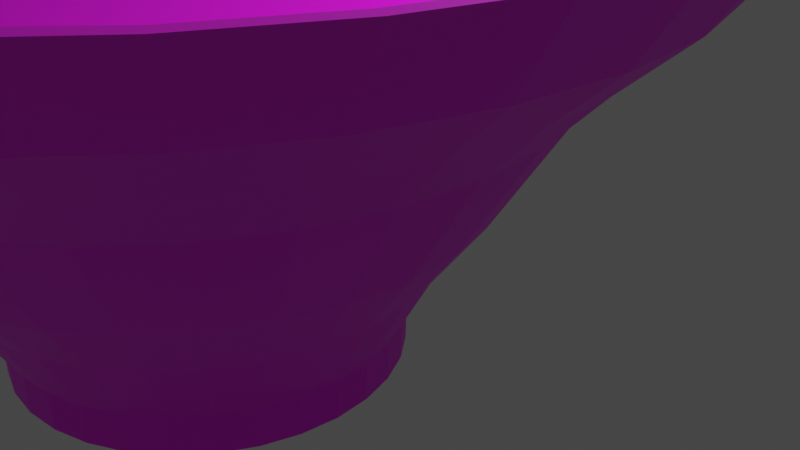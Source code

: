 # Source: ippudo_aka.blend  (saved by Blender 2.80.75; exported with 4.5.12 LTS)
import bpy
from mathutils import Matrix  # noqa: F401  (used for matrix-valued properties, if any)

bpy.ops.wm.read_factory_settings(use_empty=True)
scene = bpy.context.scene
scene.name = 'Scene'

# ---- collections
col_collection = bpy.data.collections.new('Collection'); scene.collection.children.link(col_collection)

# ---- images (referenced by path relative to the original .blend; pixels are not part of the script)
import os
ASSET_DIR = os.environ.get("B2B_ASSET_DIR", "")  # directory of the original .blend (textures are referenced by path, not embedded)
HERE = os.path.dirname(os.path.abspath(__file__))  # packed textures are extracted next to this script under _unpacked/

def load_image(name, relpath, width, height, colorspace="sRGB"):
    """Load a texture the original file referenced (path relative to the .blend, or extracted next to this script)."""
    p = next((c for c in (os.path.join(HERE, relpath), os.path.join(ASSET_DIR, relpath)) if relpath and os.path.exists(c)), "")
    if p:
        img = bpy.data.images.load(p, check_existing=True)
        img.name = name
    else:  # same state as the original file: an image datablock whose file is absent (Cycles renders it pink)
        img = bpy.data.images.new(name, width, height)
        img.source = "FILE"
        img.filepath = "//" + (relpath or name)
    img.colorspace_settings.name = colorspace
    return img
img_ippudo_aka_ue_png = load_image('ippudo_aka_ue.png', 'ippudo_aka_ue.png', 1024, 1024, 'sRGB')

# ---- materials (node trees are filled in below, after node groups)
mat_material = bpy.data.materials.new('Material')
mat_material.use_transparent_shadow = False

# ---- material node trees
mat_material.use_nodes = True; mat_material.node_tree.nodes.clear()
_N = mat_material.node_tree.nodes; _L = mat_material.node_tree.links
n0 = _N.new('ShaderNodeOutputMaterial'); n0.name = 'Material Output'; n0.location = (300, 300)
n1 = _N.new('ShaderNodeBsdfPrincipled'); n1.name = 'Principled BSDF'; n1.location = (10, 300)
n1.distribution = 'GGX'
n1.subsurface_method = 'BURLEY'
n1.inputs[3].default_value = 1.45
n1.inputs[27].default_value = (0.0, 0.0, 0.0, 1.0)
n1.inputs[28].default_value = 1.0
n2 = _N.new('ShaderNodeTexImage'); n2.name = 'Image Texture'; n2.location = (-280, 280)
n2.image = img_ippudo_aka_ue_png
_L.new(n1.outputs[0], n0.inputs[0])
_L.new(n2.outputs[0], n1.inputs[0])
n0.is_active_output = True

# ---- world
world_world = bpy.data.worlds.new('World'); scene.world = world_world
world_world.use_nodes = True; world_world.node_tree.nodes.clear()
_N = world_world.node_tree.nodes; _L = world_world.node_tree.links
n0 = _N.new('ShaderNodeOutputWorld'); n0.name = 'World Output'; n0.location = (300, 300)
n1 = _N.new('ShaderNodeBackground'); n1.name = 'Background'; n1.location = (10, 300)
n1.inputs[0].default_value = (0.05088, 0.05088, 0.05088, 1.0)
_L.new(n1.outputs[0], n0.inputs[0])
n0.is_active_output = True
world_world.color = (0.05088, 0.05088, 0.05088)
world_world.use_sun_shadow = False
world_world.sun_shadow_jitter_overblur = 0.0

# ---- cameras
cam_camera = bpy.data.cameras.new('Camera')
cam_camera.clip_end = 100.0
cam_camera.ortho_scale = 7.314

# ---- lights
light_light = bpy.data.lights.new('Light', 'POINT')
light_light.transmission_factor = 0.0
light_light.energy = 1000.0
light_light.shadow_soft_size = 0.1
light_light.shadow_maximum_resolution = 0.006
light_light.use_absolute_resolution = True

# ---- meshes
me_cylinder = bpy.data.meshes.new('Cylinder')
me_cylinder.from_pydata([(0.1304, -0.7462, -0.3658), (0.1304, 0.05505, 0.3298), (0.1304, -0.802, -0.1921), (0.2344, 0.04481, 0.3298), (0.1827, -0.741, -0.3658), (0.3343, 0.01449, 0.3298), (0.1936, -0.7958, -0.1921), (0.4265, -0.03476, 0.3298), (0.2331, -0.7257, -0.3658), (0.5072, -0.101, 0.3298), (0.2545, -0.7773, -0.1921), (0.5735, -0.1818, 0.3298), (0.2795, -0.7009, -0.3658), (0.6228, -0.2739, 0.3298), (0.3105, -0.7474, -0.1921), (0.6531, -0.3739, 0.3298), (0.3202, -0.6676, -0.3658), (0.6633, -0.4779, 0.3298), (0.3597, -0.707, -0.1921), (0.6531, -0.5818, 0.3298), (0.3536, -0.6269, -0.3658), (0.6228, -0.6818, 0.3298), (0.4, -0.6579, -0.1921), (0.5736, -0.7738, 0.3298), (0.3784, -0.5805, -0.3658), (0.5053, -0.8524, 0.3298), (0.43, -0.6018, -0.1921), (0.4248, -0.9184, 0.3298), (0.3936, -0.5301, -0.3658), (0.333, -0.9675, 0.3298), (0.4484, -0.541, -0.1921), (0.2342, -1.001, 0.3298), (0.3988, -0.4777, -0.3658), (0.1304, -1.011, 0.3298), (0.4546, -0.4777, -0.1921), (0.02644, -1.001, 0.3298), (0.3936, -0.4254, -0.3658), (-0.07353, -0.9702, 0.3298), (0.4484, -0.4145, -0.1921), (-0.1657, -0.921, 0.3298), (0.3784, -0.375, -0.3658), (-0.2464, -0.8547, 0.3298), (0.43, -0.3536, -0.1921), (-0.3127, -0.7739, 0.3298), (0.3536, -0.3286, -0.3658), (-0.3619, -0.6818, 0.3298), (0.4, -0.2976, -0.1921), (-0.3923, -0.5818, 0.3298), (0.3202, -0.2879, -0.3658), (-0.4025, -0.4779, 0.3298), (0.3597, -0.2484, -0.1921), (-0.3923, -0.3739, 0.3298), (0.2795, -0.2545, -0.3658), (-0.3619, -0.2739, 0.3298), (0.3105, -0.2081, -0.1921), (-0.3127, -0.1818, 0.3298), (0.2331, -0.2297, -0.3658), (-0.2464, -0.101, 0.3298), (0.2545, -0.1781, -0.1921), (-0.1657, -0.03476, 0.3298), (0.1827, -0.2144, -0.3658), (-0.07353, 0.01449, 0.3298), (0.1936, -0.1597, -0.1921), (0.02644, 0.04481, 0.3298), (0.1304, -0.2093, -0.3658), (0.1827, -0.2144, -0.3658), (0.2331, -0.2297, -0.3658), (0.2795, -0.2545, -0.3658), (0.3202, -0.2879, -0.3658), (0.3536, -0.3286, -0.3658), (0.3784, -0.375, -0.3658), (0.3936, -0.4254, -0.3658), (0.3988, -0.4777, -0.3658), (0.3936, -0.5301, -0.3658), (0.3784, -0.5805, -0.3658), (0.3536, -0.6269, -0.3658), (0.3202, -0.6676, -0.3658), (0.2795, -0.7009, -0.3658), (0.2331, -0.7257, -0.3658), (0.1827, -0.741, -0.3658), (0.1304, -0.7462, -0.3658), (0.07798, -0.741, -0.3658), (0.02762, -0.7257, -0.3658), (-0.01879, -0.7009, -0.3658), (-0.05946, -0.6676, -0.3658), (-0.09285, -0.6269, -0.3658), (-0.1177, -0.5805, -0.3658), (-0.1329, -0.5301, -0.3658), (-0.1381, -0.4777, -0.3658), (-0.1329, -0.4254, -0.3658), (-0.1177, -0.375, -0.3658), (-0.09285, -0.3286, -0.3658), (-0.05946, -0.2879, -0.3658), (-0.01879, -0.2545, -0.3658), (0.02762, -0.2297, -0.3658), (0.07798, -0.2144, -0.3658), (0.1304, -0.08367, -0.03674), (0.2072, -0.09124, -0.03674), (0.2812, -0.1137, -0.03674), (0.3493, -0.1501, -0.03674), (0.409, -0.1991, -0.03674), (0.458, -0.2588, -0.03674), (0.4944, -0.3269, -0.03674), (0.5168, -0.4009, -0.03674), (0.5244, -0.4777, -0.03674), (0.5168, -0.5546, -0.03674), (0.4944, -0.6285, -0.03674), (0.458, -0.6967, -0.03674), (0.409, -0.7564, -0.03674), (0.3493, -0.8054, -0.03674), (0.2812, -0.8418, -0.03674), (0.2072, -0.8642, -0.03674), (0.1304, -0.8718, -0.03674), (0.05347, -0.8642, -0.03674), (-0.02045, -0.8418, -0.03674), (-0.08858, -0.8054, -0.03674), (-0.1483, -0.7564, -0.03674), (-0.1973, -0.6967, -0.03674), (-0.2337, -0.6285, -0.03674), (-0.2561, -0.5546, -0.03674), (-0.2637, -0.4777, -0.03674), (-0.2561, -0.4009, -0.03674), (-0.2337, -0.3269, -0.03674), (-0.1973, -0.2588, -0.03674), (-0.1483, -0.1991, -0.03674), (-0.08858, -0.1501, -0.03674), (-0.02045, -0.1137, -0.03674), (0.05348, -0.09124, -0.03674), (0.1936, -0.1597, -0.1921), (0.2545, -0.1781, -0.1921), (0.3105, -0.2081, -0.1921), (0.3597, -0.2484, -0.1921), (0.4, -0.2976, -0.1921), (0.43, -0.3536, -0.1921), (0.4484, -0.4145, -0.1921), (0.4546, -0.4777, -0.1921), (0.4484, -0.541, -0.1921), (0.43, -0.6018, -0.1921), (0.4, -0.6579, -0.1921), (0.3597, -0.707, -0.1921), (0.3105, -0.7474, -0.1921), (0.2545, -0.7773, -0.1921), (0.1936, -0.7958, -0.1921), (0.1304, -0.802, -0.1921), (0.06709, -0.7958, -0.1921), (0.00625, -0.7773, -0.1921), (-0.04982, -0.7474, -0.1921), (-0.09896, -0.707, -0.1921), (-0.1393, -0.6579, -0.1921), (-0.1693, -0.6018, -0.1921), (-0.1877, -0.541, -0.1921), (-0.1939, -0.4777, -0.1921), (-0.1877, -0.4145, -0.1921), (-0.1693, -0.3536, -0.1921), (-0.1393, -0.2976, -0.1921), (-0.09896, -0.2484, -0.1921), (-0.04982, -0.2081, -0.1921), (0.006251, -0.1781, -0.1921), (0.06709, -0.1597, -0.1921), (0.1304, -0.1534, -0.1921), (0.1304, 0.1673, 0.4651), (0.2556, 0.1518, 0.4651), (0.376, 0.1153, 0.4651), (0.4869, 0.05594, 0.4651), (0.5842, -0.02388, 0.4651), (0.664, -0.1211, 0.4651), (0.7233, -0.2321, 0.4651), (0.7599, -0.3525, 0.4651), (0.7722, -0.4777, 0.4651), (0.7599, -0.603, 0.4651), (0.7233, -0.7234, 0.4651), (0.664, -0.8343, 0.4651), (0.5842, -0.9316, 0.4651), (0.4869, -1.011, 0.4651), (0.376, -1.071, 0.4651), (0.2556, -1.107, 0.4651), (0.1304, -1.12, 0.4651), (0.005134, -1.107, 0.4651), (-0.1153, -1.071, 0.4651), (-0.2262, -1.011, 0.4651), (-0.3235, -0.9316, 0.4651), (-0.4033, -0.8343, 0.4651), (-0.4626, -0.7234, 0.4651), (-0.4992, -0.603, 0.4651), (-0.5115, -0.4777, 0.4651), (-0.4992, -0.3525, 0.4651), (-0.4626, -0.2321, 0.4651), (-0.4033, -0.1211, 0.4651), (-0.3235, -0.02388, 0.4651), (-0.2262, 0.05594, 0.4651), (-0.1153, 0.1153, 0.4651), (0.005136, 0.1518, 0.4651), (0.2256, 0.001165, 0.215), (0.3172, -0.02662, 0.215), (0.4016, -0.07174, 0.215), (0.4756, -0.1325, 0.215), (0.5363, -0.2065, 0.215), (0.5815, -0.2909, 0.215), (0.6093, -0.3825, 0.215), (0.6186, -0.4777, 0.215), (0.6093, -0.573, 0.215), (0.5815, -0.6646, 0.215), (0.5363, -0.749, 0.215), (0.4756, -0.823, 0.215), (0.4016, -0.8837, 0.215), (0.3172, -0.9288, 0.215), (0.2256, -0.9566, 0.215), (0.1304, -0.966, 0.215), (0.03509, -0.9566, 0.215), (-0.0565, -0.9288, 0.215), (-0.1409, -0.8837, 0.215), (-0.2149, -0.823, 0.215), (-0.2756, -0.749, 0.215), (-0.3208, -0.6646, 0.215), (-0.3485, -0.573, 0.215), (-0.3579, -0.4777, 0.215), (-0.3485, -0.3825, 0.215), (-0.3208, -0.2909, 0.215), (-0.2756, -0.2065, 0.215), (-0.2149, -0.1325, 0.215), (-0.1409, -0.07174, 0.215), (-0.0565, -0.02662, 0.215), (0.03509, 0.001165, 0.215), (0.1304, 0.01055, 0.215), (0.06709, -0.7958, -0.1921), (0.07798, -0.741, -0.3658), (0.00625, -0.7773, -0.1921), (0.02762, -0.7257, -0.3658), (-0.04982, -0.7474, -0.1921), (-0.01879, -0.7009, -0.3658), (-0.09896, -0.707, -0.1921), (-0.05946, -0.6676, -0.3658), (-0.1393, -0.6579, -0.1921), (-0.09285, -0.6269, -0.3658), (-0.1693, -0.6018, -0.1921), (-0.1177, -0.5805, -0.3658), (-0.1877, -0.541, -0.1921), (-0.1329, -0.5301, -0.3658), (-0.1939, -0.4777, -0.1921), (-0.1381, -0.4777, -0.3658), (-0.1877, -0.4145, -0.1921), (-0.1329, -0.4254, -0.3658), (-0.1693, -0.3536, -0.1921), (-0.1177, -0.375, -0.3658), (-0.1393, -0.2976, -0.1921), (-0.09285, -0.3286, -0.3658), (-0.09896, -0.2484, -0.1921), (-0.05946, -0.2879, -0.3658), (-0.04982, -0.2081, -0.1921), (-0.01879, -0.2545, -0.3658), (0.006251, -0.1781, -0.1921), (0.02762, -0.2297, -0.3658), (0.06709, -0.1597, -0.1921), (0.07798, -0.2144, -0.3658), (0.1304, -0.2093, -0.3658), (0.1304, -0.1534, -0.1921), (0.1304, -0.2102, -0.4559), (0.1825, -0.2154, -0.4559), (0.2327, -0.2306, -0.4559), (0.279, -0.2553, -0.4559), (0.3195, -0.2886, -0.4559), (0.3528, -0.3291, -0.4559), (0.3775, -0.3754, -0.4559), (0.3927, -0.4255, -0.4559), (0.3979, -0.4777, -0.4559), (0.3927, -0.5299, -0.4559), (0.3775, -0.5801, -0.4559), (0.3528, -0.6263, -0.4559), (0.3195, -0.6669, -0.4559), (0.279, -0.7002, -0.4559), (0.2327, -0.7249, -0.4559), (0.1825, -0.7401, -0.4559), (0.1304, -0.7452, -0.4559), (0.07817, -0.7401, -0.4559), (0.02798, -0.7249, -0.4559), (-0.01826, -0.7002, -0.4559), (-0.0588, -0.6669, -0.4559), (-0.09207, -0.6263, -0.4559), (-0.1168, -0.5801, -0.4559), (-0.132, -0.5299, -0.4559), (-0.1371, -0.4777, -0.4559), (-0.132, -0.4255, -0.4559), (-0.1168, -0.3754, -0.4559), (-0.09207, -0.3291, -0.4559), (-0.0588, -0.2886, -0.4559), (-0.01826, -0.2553, -0.4559), (0.02798, -0.2306, -0.4559), (0.07817, -0.2154, -0.4559), (0.3195, -0.2886, -0.4559), (0.1304, -0.2102, -0.4559), (0.07817, -0.2154, -0.4559), (0.3528, -0.3291, -0.4559), (0.3775, -0.3754, -0.4559), (0.3927, -0.4255, -0.4559), (0.3979, -0.4777, -0.4559), (0.3927, -0.5299, -0.4559), (0.3775, -0.5801, -0.4559), (0.3528, -0.6263, -0.4559), (0.3195, -0.6669, -0.4559), (0.279, -0.7002, -0.4559), (0.1825, -0.7401, -0.4559), (0.2327, -0.7249, -0.4559), (0.02798, -0.2306, -0.4559), (-0.01826, -0.2553, -0.4559), (-0.0588, -0.2886, -0.4559), (-0.09207, -0.3291, -0.4559), (-0.1168, -0.3754, -0.4559), (-0.132, -0.4255, -0.4559), (-0.1371, -0.4777, -0.4559), (-0.132, -0.5299, -0.4559), (-0.1168, -0.5801, -0.4559), (-0.09207, -0.6263, -0.4559), (-0.0588, -0.6669, -0.4559), (-0.01826, -0.7002, -0.4559), (0.02798, -0.7249, -0.4559), (0.07817, -0.7401, -0.4559), (0.1304, -0.7452, -0.4559), (0.279, -0.2553, -0.4559), (0.2327, -0.2306, -0.4559), (0.1825, -0.2154, -0.4559), (0.1304, -0.7462, -0.3748), (0.1827, -0.741, -0.3748), (0.1304, -0.2093, -0.3748), (0.2331, -0.7257, -0.3748), (0.07798, -0.2144, -0.3748), (0.2795, -0.7009, -0.3748), (0.02762, -0.2297, -0.3748), (0.3202, -0.6676, -0.3748), (-0.01879, -0.2545, -0.3748), (0.3536, -0.6269, -0.3748), (-0.05946, -0.2879, -0.3748), (0.3784, -0.5805, -0.3748), (-0.1177, -0.375, -0.3748), (-0.09285, -0.3286, -0.3748), (0.3988, -0.4777, -0.3748), (0.3936, -0.5301, -0.3748), (0.07798, -0.741, -0.3748), (0.02762, -0.7257, -0.3748), (0.1827, -0.2144, -0.3748), (-0.01879, -0.7009, -0.3748), (0.2331, -0.2297, -0.3748), (-0.05946, -0.6676, -0.3748), (0.2795, -0.2545, -0.3748), (-0.09285, -0.6269, -0.3748), (0.3202, -0.2879, -0.3748), (-0.1177, -0.5805, -0.3748), (0.3536, -0.3286, -0.3748), (-0.1329, -0.5301, -0.3748), (0.3784, -0.375, -0.3748), (-0.1381, -0.4777, -0.3748), (0.3936, -0.4254, -0.3748), (-0.1329, -0.4254, -0.3748), (0.1288, -0.2106, -0.368), (0.1808, -0.2157, -0.368), (0.2308, -0.2309, -0.368), (0.2769, -0.2555, -0.368), (0.3173, -0.2887, -0.368), (0.3505, -0.3291, -0.368), (0.3751, -0.3751, -0.368), (0.3903, -0.4251, -0.368), (0.3954, -0.4772, -0.368), (0.3903, -0.5292, -0.368), (0.3751, -0.5792, -0.368), (0.3505, -0.6253, -0.368), (0.3173, -0.6656, -0.368), (0.2769, -0.6988, -0.368), (0.2308, -0.7234, -0.368), (0.1808, -0.7386, -0.368), (0.1288, -0.7437, -0.368), (0.07683, -0.7386, -0.368), (0.02682, -0.7234, -0.368), (-0.01927, -0.6988, -0.368), (-0.05966, -0.6656, -0.368), (-0.09281, -0.6253, -0.368), (-0.1174, -0.5792, -0.368), (-0.1326, -0.5292, -0.368), (-0.1377, -0.4772, -0.368), (-0.1326, -0.4251, -0.368), (-0.1174, -0.3751, -0.368), (-0.09281, -0.3291, -0.368), (-0.05966, -0.2887, -0.368), (-0.01927, -0.2555, -0.368), (0.02682, -0.2309, -0.368), (0.07683, -0.2157, -0.368), (0.1304, 0.0811, 0.3387), (0.2394, 0.07036, 0.3387), (0.3442, 0.03856, 0.3387), (0.4408, -0.01308, 0.3387), (0.5255, -0.08258, 0.3387), (0.595, -0.1673, 0.3387), (0.6466, -0.2639, 0.3387), (0.6784, -0.3687, 0.3387), (0.6892, -0.4777, 0.3387), (0.6784, -0.5868, 0.3387), (0.6466, -0.6916, 0.3387), (0.595, -0.7882, 0.3387), (0.5255, -0.8729, 0.3387), (0.4408, -0.9424, 0.3387), (0.3442, -0.994, 0.3387), (0.2394, -1.026, 0.3387), (0.1304, -1.037, 0.3387), (0.02133, -1.026, 0.3387), (-0.0835, -0.994, 0.3387), (-0.1801, -0.9424, 0.3387), (-0.2648, -0.8729, 0.3387), (-0.3343, -0.7882, 0.3387), (-0.3859, -0.6916, 0.3387), (-0.4177, -0.5868, 0.3387), (-0.4285, -0.4777, 0.3387), (-0.4177, -0.3687, 0.3387), (-0.3859, -0.2639, 0.3387), (-0.3343, -0.1673, 0.3387), (-0.2648, -0.08258, 0.3387), (-0.1801, -0.01308, 0.3387), (-0.0835, 0.03856, 0.3387), (0.02133, 0.07036, 0.3387), (0.2691, 0.2189, 0.6393), (0.1304, 0.2325, 0.6393), (0.4023, 0.1784, 0.6393), (0.5252, 0.1128, 0.6393), (0.6328, 0.02443, 0.6393), (0.7212, -0.08323, 0.6393), (0.7868, -0.2061, 0.6393), (0.8272, -0.3393, 0.6393), (0.8409, -0.4779, 0.6393), (0.8272, -0.6165, 0.6393), (0.7868, -0.7498, 0.6393), (0.7212, -0.8726, 0.6393), (0.6328, -0.9803, 0.6393), (0.5252, -1.069, 0.6393), (0.4023, -1.134, 0.6393), (0.2691, -1.175, 0.6393), (0.1304, -1.188, 0.6393), (-0.008153, -1.175, 0.6393), (-0.1414, -1.134, 0.6393), (-0.2643, -1.069, 0.6393), (-0.3719, -0.9803, 0.6393), (-0.4603, -0.8726, 0.6393), (-0.5259, -0.7498, 0.6393), (-0.5663, -0.6165, 0.6393), (-0.58, -0.4779, 0.6393), (-0.5663, -0.3393, 0.6393), (-0.5259, -0.2061, 0.6393), (-0.4603, -0.08323, 0.6393), (-0.3719, 0.02443, 0.6393), (-0.2643, 0.1128, 0.6393), (-0.1414, 0.1784, 0.6393), (-0.008152, 0.2189, 0.6393), (0.2653, 0.2002, 0.639), (0.1304, 0.2135, 0.639), (0.3951, 0.1609, 0.639), (0.5146, 0.09699, 0.639), (0.6194, 0.011, 0.639), (0.7054, -0.09378, 0.639), (0.7693, -0.2133, 0.639), (0.8086, -0.343, 0.639), (0.8219, -0.4779, 0.639), (0.8086, -0.6128, 0.639), (0.7693, -0.7425, 0.639), (0.7054, -0.8621, 0.639), (0.6167, -0.9641, 0.639), (0.5125, -1.05, 0.639), (0.3936, -1.113, 0.639), (0.2653, -1.156, 0.639), (0.1304, -1.169, 0.639), (-0.004447, -1.156, 0.639), (-0.1342, -1.117, 0.639), (-0.2537, -1.053, 0.639), (-0.3585, -0.9669, 0.639), (-0.4445, -0.8621, 0.639), (-0.5084, -0.7425, 0.639), (-0.5477, -0.6128, 0.639), (-0.561, -0.4779, 0.639), (-0.5477, -0.343, 0.639), (-0.5084, -0.2133, 0.639), (-0.4445, -0.09378, 0.639), (-0.3585, 0.011, 0.639), (-0.2537, 0.09699, 0.639), (-0.1342, 0.1609, 0.639), (-0.004445, 0.2002, 0.639)], [], [(160, 417, 416, 161), (161, 416, 418, 162), (162, 418, 419, 163), (163, 419, 420, 164), (164, 420, 421, 165), (165, 421, 422, 166), (166, 422, 423, 167), (167, 423, 424, 168), (168, 424, 425, 169), (169, 425, 426, 170), (170, 426, 427, 171), (171, 427, 428, 172), (172, 428, 429, 173), (173, 429, 430, 174), (174, 430, 431, 175), (175, 431, 432, 176), (176, 432, 433, 177), (177, 433, 434, 178), (178, 434, 435, 179), (179, 435, 436, 180), (180, 436, 437, 181), (181, 437, 438, 182), (182, 438, 439, 183), (183, 439, 440, 184), (184, 440, 441, 185), (185, 441, 442, 186), (186, 442, 443, 187), (187, 443, 444, 188), (188, 444, 445, 189), (189, 445, 446, 190), (3, 1, 63, 61, 59, 57, 55, 53, 51, 49, 47, 45, 43, 41, 39, 37, 35, 33, 31, 29, 27, 25, 23, 21, 19, 17, 15, 13, 11, 9, 7, 5), (190, 446, 447, 191), (191, 447, 417, 160), (66, 65, 319, 318), (253, 252, 255, 254), (251, 250, 252, 253), (249, 248, 250, 251), (247, 246, 248, 249), (245, 244, 246, 247), (243, 242, 244, 245), (241, 240, 242, 243), (239, 238, 240, 241), (237, 236, 238, 239), (235, 234, 236, 237), (233, 232, 234, 235), (231, 230, 232, 233), (229, 228, 230, 231), (227, 226, 228, 229), (225, 224, 226, 227), (0, 2, 224, 225), (4, 6, 2, 0), (8, 10, 6, 4), (12, 14, 10, 8), (16, 18, 14, 12), (20, 22, 18, 16), (24, 26, 22, 20), (28, 30, 26, 24), (32, 34, 30, 28), (36, 38, 34, 32), (40, 42, 38, 36), (44, 46, 42, 40), (48, 50, 46, 44), (52, 54, 50, 48), (56, 58, 54, 52), (60, 62, 58, 56), (254, 255, 62, 60), (158, 127, 96, 159), (157, 126, 127, 158), (156, 125, 126, 157), (155, 124, 125, 156), (154, 123, 124, 155), (153, 122, 123, 154), (152, 121, 122, 153), (151, 120, 121, 152), (150, 119, 120, 151), (149, 118, 119, 150), (148, 117, 118, 149), (147, 116, 117, 148), (146, 115, 116, 147), (145, 114, 115, 146), (144, 113, 114, 145), (143, 112, 113, 144), (142, 111, 112, 143), (141, 110, 111, 142), (140, 109, 110, 141), (139, 108, 109, 140), (138, 107, 108, 139), (137, 106, 107, 138), (136, 105, 106, 137), (135, 104, 105, 136), (134, 103, 104, 135), (133, 102, 103, 134), (132, 101, 102, 133), (131, 100, 101, 132), (130, 99, 100, 131), (129, 98, 99, 130), (128, 97, 98, 129), (159, 96, 97, 128), (132, 133, 42, 46), (93, 92, 304, 303), (158, 159, 255, 252), (67, 66, 318, 317), (131, 132, 46, 50), (94, 93, 303, 302), (157, 158, 252, 250), (130, 131, 50, 54), (321, 320, 272, 271), (68, 67, 317, 288), (156, 157, 250, 248), (129, 130, 54, 58), (95, 94, 302, 290), (155, 156, 248, 246), (128, 129, 58, 62), (323, 321, 271, 270), (154, 155, 246, 244), (159, 128, 62, 255), (69, 68, 288, 291), (153, 154, 244, 242), (64, 95, 290, 289), (152, 153, 242, 240), (70, 69, 291, 292), (151, 152, 240, 238), (324, 322, 256, 287), (150, 151, 238, 236), (325, 323, 270, 269), (149, 150, 236, 234), (71, 70, 292, 293), (148, 149, 234, 232), (326, 324, 287, 286), (147, 148, 232, 230), (415, 191, 160, 384), (414, 190, 191, 415), (413, 189, 190, 414), (412, 188, 189, 413), (411, 187, 188, 412), (410, 186, 187, 411), (409, 185, 186, 410), (408, 184, 185, 409), (407, 183, 184, 408), (406, 182, 183, 407), (405, 181, 182, 406), (404, 180, 181, 405), (403, 179, 180, 404), (402, 178, 179, 403), (401, 177, 178, 402), (400, 176, 177, 401), (399, 175, 176, 400), (398, 174, 175, 399), (397, 173, 174, 398), (396, 172, 173, 397), (395, 171, 172, 396), (394, 170, 171, 395), (393, 169, 170, 394), (392, 168, 169, 393), (391, 167, 168, 392), (390, 166, 167, 391), (389, 165, 166, 390), (388, 164, 165, 389), (387, 163, 164, 388), (386, 162, 163, 387), (385, 161, 162, 386), (384, 160, 161, 385), (96, 223, 192, 97), (97, 192, 193, 98), (98, 193, 194, 99), (99, 194, 195, 100), (100, 195, 196, 101), (101, 196, 197, 102), (102, 197, 198, 103), (103, 198, 199, 104), (104, 199, 200, 105), (105, 200, 201, 106), (106, 201, 202, 107), (107, 202, 203, 108), (108, 203, 204, 109), (109, 204, 205, 110), (110, 205, 206, 111), (111, 206, 207, 112), (112, 207, 208, 113), (113, 208, 209, 114), (114, 209, 210, 115), (115, 210, 211, 116), (116, 211, 212, 117), (117, 212, 213, 118), (118, 213, 214, 119), (119, 214, 215, 120), (120, 215, 216, 121), (121, 216, 217, 122), (122, 217, 218, 123), (123, 218, 219, 124), (124, 219, 220, 125), (125, 220, 221, 126), (126, 221, 222, 127), (127, 222, 223, 96), (327, 325, 269, 268), (133, 134, 38, 42), (72, 71, 293, 294), (73, 72, 294, 295), (328, 326, 286, 285), (134, 135, 34, 38), (329, 327, 268, 267), (74, 73, 295, 296), (135, 136, 30, 34), (330, 328, 285, 284), (136, 137, 26, 30), (331, 329, 267, 266), (137, 138, 22, 26), (75, 74, 296, 297), (138, 139, 18, 22), (76, 75, 297, 298), (139, 140, 14, 18), (333, 330, 284, 283), (140, 141, 10, 14), (335, 331, 266, 265), (141, 142, 6, 10), (77, 76, 298, 299), (142, 143, 2, 6), (332, 333, 283, 282), (143, 144, 224, 2), (144, 145, 226, 224), (78, 77, 299, 301), (145, 146, 228, 226), (334, 335, 265, 264), (146, 147, 230, 228), (79, 78, 301, 300), (302, 303, 285, 286), (288, 317, 259, 260), (290, 302, 286, 287), (291, 288, 260, 261), (289, 290, 287, 256), (292, 291, 261, 262), (293, 292, 262, 263), (294, 293, 263, 264), (295, 294, 264, 265), (296, 295, 265, 266), (297, 296, 266, 267), (298, 297, 267, 268), (299, 298, 268, 269), (301, 299, 269, 270), (300, 301, 270, 271), (317, 318, 258, 259), (303, 304, 284, 285), (318, 319, 257, 258), (304, 305, 283, 284), (319, 289, 256, 257), (305, 306, 282, 283), (306, 307, 281, 282), (307, 308, 280, 281), (308, 309, 279, 280), (309, 310, 278, 279), (310, 311, 277, 278), (311, 312, 276, 277), (312, 313, 275, 276), (313, 314, 274, 275), (314, 315, 273, 274), (315, 316, 272, 273), (316, 300, 271, 272), (320, 336, 273, 272), (92, 91, 305, 304), (65, 64, 289, 319), (336, 337, 274, 273), (91, 90, 306, 305), (322, 338, 257, 256), (90, 89, 307, 306), (337, 339, 275, 274), (338, 340, 258, 257), (89, 88, 308, 307), (339, 341, 276, 275), (88, 87, 309, 308), (340, 342, 259, 258), (87, 86, 310, 309), (341, 343, 277, 276), (342, 344, 260, 259), (86, 85, 311, 310), (343, 345, 278, 277), (85, 84, 312, 311), (84, 83, 313, 312), (344, 346, 261, 260), (345, 347, 279, 278), (83, 82, 314, 313), (346, 348, 262, 261), (347, 349, 280, 279), (82, 81, 315, 314), (348, 350, 263, 262), (81, 80, 316, 315), (349, 351, 281, 280), (350, 334, 264, 263), (80, 79, 300, 316), (351, 332, 282, 281), (241, 243, 332, 351), (36, 32, 334, 350), (239, 241, 351, 349), (40, 36, 350, 348), (237, 239, 349, 347), (44, 40, 348, 346), (235, 237, 347, 345), (48, 44, 346, 344), (233, 235, 345, 343), (52, 48, 344, 342), (231, 233, 343, 341), (56, 52, 342, 340), (229, 231, 341, 339), (60, 56, 340, 338), (227, 229, 339, 337), (254, 60, 338, 322), (225, 227, 337, 336), (0, 225, 336, 320), (32, 28, 335, 334), (243, 245, 333, 332), (28, 24, 331, 335), (245, 247, 330, 333), (24, 20, 329, 331), (247, 249, 328, 330), (20, 16, 327, 329), (249, 251, 326, 328), (16, 12, 325, 327), (251, 253, 324, 326), (12, 8, 323, 325), (253, 254, 322, 324), (8, 4, 321, 323), (4, 0, 320, 321), (353, 352, 383, 382, 381, 380, 379, 378, 377, 376, 375, 374, 373, 372, 371, 370, 369, 368, 367, 366, 365, 364, 363, 362, 361, 360, 359, 358, 357, 356, 355, 354), (223, 384, 385, 192), (192, 385, 386, 193), (193, 386, 387, 194), (194, 387, 388, 195), (195, 388, 389, 196), (196, 389, 390, 197), (197, 390, 391, 198), (198, 391, 392, 199), (199, 392, 393, 200), (200, 393, 394, 201), (201, 394, 395, 202), (202, 395, 396, 203), (203, 396, 397, 204), (204, 397, 398, 205), (205, 398, 399, 206), (206, 399, 400, 207), (207, 400, 401, 208), (208, 401, 402, 209), (209, 402, 403, 210), (210, 403, 404, 211), (211, 404, 405, 212), (212, 405, 406, 213), (213, 406, 407, 214), (214, 407, 408, 215), (215, 408, 409, 216), (216, 409, 410, 217), (217, 410, 411, 218), (218, 411, 412, 219), (219, 412, 413, 220), (220, 413, 414, 221), (221, 414, 415, 222), (222, 415, 384, 223), (449, 448, 416, 417), (448, 450, 418, 416), (450, 451, 419, 418), (451, 452, 420, 419), (452, 453, 421, 420), (453, 454, 422, 421), (454, 455, 423, 422), (455, 456, 424, 423), (456, 457, 425, 424), (457, 458, 426, 425), (458, 459, 427, 426), (459, 460, 428, 427), (460, 461, 429, 428), (461, 462, 430, 429), (462, 463, 431, 430), (463, 464, 432, 431), (464, 465, 433, 432), (465, 466, 434, 433), (466, 467, 435, 434), (467, 468, 436, 435), (468, 469, 437, 436), (469, 470, 438, 437), (470, 471, 439, 438), (471, 472, 440, 439), (472, 473, 441, 440), (473, 474, 442, 441), (474, 475, 443, 442), (475, 476, 444, 443), (476, 477, 445, 444), (477, 478, 446, 445), (478, 479, 447, 446), (479, 449, 417, 447), (1, 3, 448, 449), (3, 5, 450, 448), (5, 7, 451, 450), (7, 9, 452, 451), (9, 11, 453, 452), (11, 13, 454, 453), (13, 15, 455, 454), (15, 17, 456, 455), (17, 19, 457, 456), (19, 21, 458, 457), (21, 23, 459, 458), (23, 25, 460, 459), (25, 27, 461, 460), (27, 29, 462, 461), (29, 31, 463, 462), (31, 33, 464, 463), (33, 35, 465, 464), (35, 37, 466, 465), (37, 39, 467, 466), (39, 41, 468, 467), (41, 43, 469, 468), (43, 45, 470, 469), (45, 47, 471, 470), (47, 49, 472, 471), (49, 51, 473, 472), (51, 53, 474, 473), (53, 55, 475, 474), (55, 57, 476, 475), (57, 59, 477, 476), (59, 61, 478, 477), (61, 63, 479, 478), (63, 1, 449, 479)])
_uv = me_cylinder.uv_layers.new(name='UVMap')
_uv.uv.foreach_set('vector', [0.9912, 0.9659, 0.9912, 0.9828, 0.9862, 0.9828, 0.9862, 0.9659, 0.9862, 0.9659, 0.9862, 0.9828, 0.9813, 0.9828, 0.9813, 0.9659, 0.9813, 0.9659, 0.9813, 0.9828, 0.9763, 0.9828, 0.9763, 0.9659, 0.9763, 0.9659, 0.9763, 0.9828, 0.9713, 0.9828, 0.9713, 0.9659, 0.9713, 0.9659, 0.9713, 0.9828, 0.9664, 0.9828, 0.9664, 0.9659, 0.9664, 0.9659, 0.9664, 0.9828, 0.9614, 0.9828, 0.9614, 0.9659, 0.9614, 0.9659, 0.9614, 0.9828, 0.9564, 0.9828, 0.9564, 0.9659, 0.9564, 0.9659, 0.9564, 0.9828, 0.9515, 0.9828, 0.9515, 0.9659, 0.9515, 0.9659, 0.9515, 0.9828, 0.9465, 0.9828, 0.9465, 0.9659, 0.9465, 0.9659, 0.9465, 0.9828, 0.9415, 0.9828, 0.9415, 0.9659, 0.9415, 0.9659, 0.9415, 0.9828, 0.9366, 0.9828, 0.9366, 0.9659, 0.9366, 0.9659, 0.9366, 0.9828, 0.9316, 0.9828, 0.9316, 0.9659, 0.9316, 0.9659, 0.9316, 0.9828, 0.9266, 0.9828, 0.9266, 0.9659, 0.9266, 0.9659, 0.9266, 0.9828, 0.9216, 0.9828, 0.9216, 0.9659, 0.9216, 0.9659, 0.9216, 0.9828, 0.9167, 0.9828, 0.9167, 0.9659, 0.9167, 0.9659, 0.9167, 0.9828, 0.9117, 0.9828, 0.9117, 0.9659, 0.9117, 0.9659, 0.9117, 0.9828, 0.9067, 0.9828, 0.9067, 0.9659, 0.9067, 0.9659, 0.9067, 0.9828, 0.9018, 0.9828, 0.9018, 0.9659, 0.9018, 0.9659, 0.9018, 0.9828, 0.8968, 0.9828, 0.8968, 0.9659, 0.8968, 0.9659, 0.8968, 0.9828, 0.8918, 0.9828, 0.8918, 0.9659, 0.8918, 0.9659, 0.8918, 0.9828, 0.8869, 0.9828, 0.8869, 0.9659, 0.8869, 0.9659, 0.8869, 0.9828, 0.8819, 0.9828, 0.8819, 0.9659, 0.8819, 0.9659, 0.8819, 0.9828, 0.8769, 0.9828, 0.8769, 0.9659, 0.8769, 0.9659, 0.8769, 0.9828, 0.872, 0.9828, 0.872, 0.9659, 0.872, 0.9659, 0.872, 0.9828, 0.867, 0.9828, 0.867, 0.9659, 0.867, 0.9659, 0.867, 0.9828, 0.862, 0.9828, 0.862, 0.9659, 0.862, 0.9659, 0.862, 0.9828, 0.8571, 0.9828, 0.8571, 0.9659, 0.8571, 0.9659, 0.8571, 0.9828, 0.8521, 0.9828, 0.8521, 0.9659, 0.8521, 0.9659, 0.8521, 0.9828, 0.8471, 0.9828, 0.8471, 0.9659, 0.8471, 0.9659, 0.8471, 0.9828, 0.8422, 0.9828, 0.8422, 0.9659, 0.5853, 0.866, 0.5469, 0.8725, 0.5085, 0.866, 0.4716, 0.8468, 0.4375, 0.8157, 0.4077, 0.7739, 0.3832, 0.7229, 0.365, 0.6647, 0.3538, 0.6015, 0.35, 0.5358, 0.3538, 0.4702, 0.365, 0.407, 0.3832, 0.3488, 0.4077, 0.2978, 0.4375, 0.2559, 0.4716, 0.2248, 0.5085, 0.2057, 0.5469, 0.1992, 0.5853, 0.2055, 0.6222, 0.2249, 0.6563, 0.256, 0.6861, 0.298, 0.7107, 0.3488, 0.7289, 0.407, 0.7401, 0.4702, 0.7438, 0.5358, 0.7401, 0.6015, 0.7289, 0.6647, 0.7107, 0.7229, 0.6862, 0.7739, 0.6563, 0.8157, 0.6223, 0.8468, 0.8422, 0.9659, 0.8422, 0.9828, 0.8372, 0.9828, 0.8372, 0.9659, 0.8372, 0.9659, 0.8372, 0.9828, 0.8322, 0.9828, 0.8322, 0.9659, 0.2637, 0.01851, 0.2637, 0.01851, 0.2637, 0.01851, 0.2637, 0.01851, 0.8372, 0.9152, 0.8372, 0.9321, 0.8322, 0.9321, 0.8322, 0.9152, 0.8422, 0.9152, 0.8422, 0.9321, 0.8372, 0.9321, 0.8372, 0.9152, 0.8471, 0.9152, 0.8471, 0.9321, 0.8422, 0.9321, 0.8422, 0.9152, 0.8521, 0.9152, 0.8521, 0.9321, 0.8471, 0.9321, 0.8471, 0.9152, 0.8571, 0.9152, 0.8571, 0.9321, 0.8521, 0.9321, 0.8521, 0.9152, 0.862, 0.9152, 0.862, 0.9321, 0.8571, 0.9321, 0.8571, 0.9152, 0.867, 0.9152, 0.867, 0.9321, 0.862, 0.9321, 0.862, 0.9152, 0.872, 0.9152, 0.872, 0.9321, 0.867, 0.9321, 0.867, 0.9152, 0.8769, 0.9152, 0.8769, 0.9321, 0.872, 0.9321, 0.872, 0.9152, 0.8819, 0.9152, 0.8819, 0.9321, 0.8769, 0.9321, 0.8769, 0.9152, 0.8869, 0.9152, 0.8869, 0.9321, 0.8819, 0.9321, 0.8819, 0.9152, 0.8918, 0.9152, 0.8918, 0.9321, 0.8869, 0.9321, 0.8869, 0.9152, 0.8968, 0.9152, 0.8968, 0.9321, 0.8918, 0.9321, 0.8918, 0.9152, 0.9018, 0.9152, 0.9018, 0.9321, 0.8968, 0.9321, 0.8968, 0.9152, 0.9067, 0.9152, 0.9067, 0.9321, 0.9018, 0.9321, 0.9018, 0.9152, 0.9117, 0.9152, 0.9117, 0.9321, 0.9067, 0.9321, 0.9067, 0.9152, 0.9167, 0.9152, 0.9167, 0.9321, 0.9117, 0.9321, 0.9117, 0.9152, 0.9216, 0.9152, 0.9216, 0.9321, 0.9167, 0.9321, 0.9167, 0.9152, 0.9266, 0.9152, 0.9266, 0.9321, 0.9216, 0.9321, 0.9216, 0.9152, 0.9316, 0.9152, 0.9316, 0.9321, 0.9266, 0.9321, 0.9266, 0.9152, 0.9366, 0.9152, 0.9366, 0.9321, 0.9316, 0.9321, 0.9316, 0.9152, 0.9415, 0.9152, 0.9415, 0.9321, 0.9366, 0.9321, 0.9366, 0.9152, 0.9465, 0.9152, 0.9465, 0.9321, 0.9415, 0.9321, 0.9415, 0.9152, 0.9515, 0.9152, 0.9515, 0.9321, 0.9465, 0.9321, 0.9465, 0.9152, 0.9564, 0.9152, 0.9564, 0.9321, 0.9515, 0.9321, 0.9515, 0.9152, 0.9614, 0.9152, 0.9614, 0.9321, 0.9564, 0.9321, 0.9564, 0.9152, 0.9664, 0.9152, 0.9664, 0.9321, 0.9614, 0.9321, 0.9614, 0.9152, 0.9713, 0.9152, 0.9713, 0.9321, 0.9664, 0.9321, 0.9664, 0.9152, 0.9763, 0.9152, 0.9763, 0.9321, 0.9713, 0.9321, 0.9713, 0.9152, 0.9813, 0.9152, 0.9813, 0.9321, 0.9763, 0.9321, 0.9763, 0.9152, 0.9862, 0.9152, 0.9862, 0.9321, 0.9813, 0.9321, 0.9813, 0.9152, 0.9912, 0.9152, 0.9912, 0.9321, 0.9862, 0.9321, 0.9862, 0.9152, 0.8372, 0.9321, 0.8372, 0.949, 0.8322, 0.949, 0.8322, 0.9321, 0.8422, 0.9321, 0.8422, 0.949, 0.8372, 0.949, 0.8372, 0.9321, 0.8471, 0.9321, 0.8471, 0.949, 0.8422, 0.949, 0.8422, 0.9321, 0.8521, 0.9321, 0.8521, 0.949, 0.8471, 0.949, 0.8471, 0.9321, 0.8571, 0.9321, 0.8571, 0.949, 0.8521, 0.949, 0.8521, 0.9321, 0.862, 0.9321, 0.862, 0.949, 0.8571, 0.949, 0.8571, 0.9321, 0.867, 0.9321, 0.867, 0.949, 0.862, 0.949, 0.862, 0.9321, 0.872, 0.9321, 0.872, 0.949, 0.867, 0.949, 0.867, 0.9321, 0.8769, 0.9321, 0.8769, 0.949, 0.872, 0.949, 0.872, 0.9321, 0.8819, 0.9321, 0.8819, 0.949, 0.8769, 0.949, 0.8769, 0.9321, 0.8869, 0.9321, 0.8869, 0.949, 0.8819, 0.949, 0.8819, 0.9321, 0.8918, 0.9321, 0.8918, 0.949, 0.8869, 0.949, 0.8869, 0.9321, 0.8968, 0.9321, 0.8968, 0.949, 0.8918, 0.949, 0.8918, 0.9321, 0.9018, 0.9321, 0.9018, 0.949, 0.8968, 0.949, 0.8968, 0.9321, 0.9067, 0.9321, 0.9067, 0.949, 0.9018, 0.949, 0.9018, 0.9321, 0.9117, 0.9321, 0.9117, 0.949, 0.9067, 0.949, 0.9067, 0.9321, 0.9167, 0.9321, 0.9167, 0.949, 0.9117, 0.949, 0.9117, 0.9321, 0.9216, 0.9321, 0.9216, 0.949, 0.9167, 0.949, 0.9167, 0.9321, 0.9266, 0.9321, 0.9266, 0.949, 0.9216, 0.949, 0.9216, 0.9321, 0.9316, 0.9321, 0.9316, 0.949, 0.9266, 0.949, 0.9266, 0.9321, 0.9366, 0.9321, 0.9366, 0.949, 0.9316, 0.949, 0.9316, 0.9321, 0.9415, 0.9321, 0.9415, 0.949, 0.9366, 0.949, 0.9366, 0.9321, 0.9465, 0.9321, 0.9465, 0.949, 0.9415, 0.949, 0.9415, 0.9321, 0.9515, 0.9321, 0.9515, 0.949, 0.9465, 0.949, 0.9465, 0.9321, 0.9564, 0.9321, 0.9564, 0.949, 0.9515, 0.949, 0.9515, 0.9321, 0.9614, 0.9321, 0.9614, 0.949, 0.9564, 0.949, 0.9564, 0.9321, 0.9664, 0.9321, 0.9664, 0.949, 0.9614, 0.949, 0.9614, 0.9321, 0.9713, 0.9321, 0.9713, 0.949, 0.9664, 0.949, 0.9664, 0.9321, 0.9763, 0.9321, 0.9763, 0.949, 0.9713, 0.949, 0.9713, 0.9321, 0.9813, 0.9321, 0.9813, 0.949, 0.9763, 0.949, 0.9763, 0.9321, 0.9862, 0.9321, 0.9862, 0.949, 0.9813, 0.949, 0.9813, 0.9321, 0.9912, 0.9321, 0.9912, 0.949, 0.9862, 0.949, 0.9862, 0.9321, 0.9664, 0.9321, 0.9614, 0.9321, 0.9614, 0.9321, 0.9664, 0.9321, 0.2637, 0.01851, 0.2637, 0.01851, 0.2637, 0.01851, 0.2637, 0.01851, 0.8372, 0.9321, 0.8322, 0.9321, 0.8322, 0.9321, 0.8372, 0.9321, 0.2637, 0.01851, 0.2637, 0.01851, 0.2637, 0.01851, 0.2637, 0.01851, 0.9713, 0.9321, 0.9664, 0.9321, 0.9664, 0.9321, 0.9713, 0.9321, 0.2637, 0.01851, 0.2637, 0.01851, 0.2637, 0.01851, 0.2637, 0.01851, 0.8422, 0.9321, 0.8372, 0.9321, 0.8372, 0.9321, 0.8422, 0.9321, 0.9763, 0.9321, 0.9713, 0.9321, 0.9713, 0.9321, 0.9763, 0.9321, 0.9167, 0.9152, 0.9117, 0.9152, 0.9117, 0.9152, 0.9167, 0.9152, 0.2637, 0.01851, 0.2637, 0.01851, 0.2637, 0.01851, 0.2637, 0.01851, 0.8471, 0.9321, 0.8422, 0.9321, 0.8422, 0.9321, 0.8471, 0.9321, 0.9813, 0.9321, 0.9763, 0.9321, 0.9763, 0.9321, 0.9813, 0.9321, 0.2637, 0.01851, 0.2637, 0.01851, 0.2637, 0.01851, 0.2637, 0.01851, 0.8521, 0.9321, 0.8471, 0.9321, 0.8471, 0.9321, 0.8521, 0.9321, 0.9862, 0.9321, 0.9813, 0.9321, 0.9813, 0.9321, 0.9862, 0.9321, 0.9216, 0.9152, 0.9167, 0.9152, 0.9167, 0.9152, 0.9216, 0.9152, 0.8571, 0.9321, 0.8521, 0.9321, 0.8521, 0.9321, 0.8571, 0.9321, 0.9912, 0.9321, 0.9862, 0.9321, 0.9862, 0.9321, 0.9912, 0.9321, 0.2637, 0.01851, 0.2637, 0.01851, 0.2637, 0.01851, 0.2637, 0.01851, 0.862, 0.9321, 0.8571, 0.9321, 0.8571, 0.9321, 0.862, 0.9321, 0.2637, 0.01851, 0.2637, 0.01851, 0.2637, 0.01851, 0.2637, 0.01851, 0.867, 0.9321, 0.862, 0.9321, 0.862, 0.9321, 0.867, 0.9321, 0.2637, 0.01851, 0.2637, 0.01851, 0.2637, 0.01851, 0.2637, 0.01851, 0.872, 0.9321, 0.867, 0.9321, 0.867, 0.9321, 0.872, 0.9321, 0.8372, 0.9152, 0.8322, 0.9152, 0.8322, 0.9152, 0.8372, 0.9152, 0.8769, 0.9321, 0.872, 0.9321, 0.872, 0.9321, 0.8769, 0.9321, 0.9266, 0.9152, 0.9216, 0.9152, 0.9216, 0.9152, 0.9266, 0.9152, 0.8819, 0.9321, 0.8769, 0.9321, 0.8769, 0.9321, 0.8819, 0.9321, 0.2637, 0.01851, 0.2637, 0.01851, 0.2637, 0.01851, 0.2637, 0.01851, 0.8869, 0.9321, 0.8819, 0.9321, 0.8819, 0.9321, 0.8869, 0.9321, 0.8422, 0.9152, 0.8372, 0.9152, 0.8372, 0.9152, 0.8422, 0.9152, 0.8918, 0.9321, 0.8869, 0.9321, 0.8869, 0.9321, 0.8918, 0.9321, 0.8372, 0.9617, 0.8372, 0.9659, 0.8322, 0.9659, 0.8322, 0.9617, 0.8422, 0.9617, 0.8422, 0.9659, 0.8372, 0.9659, 0.8372, 0.9617, 0.8471, 0.9617, 0.8471, 0.9659, 0.8422, 0.9659, 0.8422, 0.9617, 0.8521, 0.9617, 0.8521, 0.9659, 0.8471, 0.9659, 0.8471, 0.9617, 0.8571, 0.9617, 0.8571, 0.9659, 0.8521, 0.9659, 0.8521, 0.9617, 0.862, 0.9617, 0.862, 0.9659, 0.8571, 0.9659, 0.8571, 0.9617, 0.867, 0.9617, 0.867, 0.9659, 0.862, 0.9659, 0.862, 0.9617, 0.872, 0.9617, 0.872, 0.9659, 0.867, 0.9659, 0.867, 0.9617, 0.8769, 0.9617, 0.8769, 0.9659, 0.872, 0.9659, 0.872, 0.9617, 0.8819, 0.9617, 0.8819, 0.9659, 0.8769, 0.9659, 0.8769, 0.9617, 0.8869, 0.9617, 0.8869, 0.9659, 0.8819, 0.9659, 0.8819, 0.9617, 0.8918, 0.9617, 0.8918, 0.9659, 0.8869, 0.9659, 0.8869, 0.9617, 0.8968, 0.9617, 0.8968, 0.9659, 0.8918, 0.9659, 0.8918, 0.9617, 0.9018, 0.9617, 0.9018, 0.9659, 0.8968, 0.9659, 0.8968, 0.9617, 0.9067, 0.9617, 0.9067, 0.9659, 0.9018, 0.9659, 0.9018, 0.9617, 0.9117, 0.9617, 0.9117, 0.9659, 0.9067, 0.9659, 0.9067, 0.9617, 0.9167, 0.9617, 0.9167, 0.9659, 0.9117, 0.9659, 0.9117, 0.9617, 0.9216, 0.9617, 0.9216, 0.9659, 0.9167, 0.9659, 0.9167, 0.9617, 0.9266, 0.9617, 0.9266, 0.9659, 0.9216, 0.9659, 0.9216, 0.9617, 0.9316, 0.9617, 0.9316, 0.9659, 0.9266, 0.9659, 0.9266, 0.9617, 0.9366, 0.9617, 0.9366, 0.9659, 0.9316, 0.9659, 0.9316, 0.9617, 0.9415, 0.9617, 0.9415, 0.9659, 0.9366, 0.9659, 0.9366, 0.9617, 0.9465, 0.9617, 0.9465, 0.9659, 0.9415, 0.9659, 0.9415, 0.9617, 0.9515, 0.9617, 0.9515, 0.9659, 0.9465, 0.9659, 0.9465, 0.9617, 0.9564, 0.9617, 0.9564, 0.9659, 0.9515, 0.9659, 0.9515, 0.9617, 0.9614, 0.9617, 0.9614, 0.9659, 0.9564, 0.9659, 0.9564, 0.9617, 0.9664, 0.9617, 0.9664, 0.9659, 0.9614, 0.9659, 0.9614, 0.9617, 0.9713, 0.9617, 0.9713, 0.9659, 0.9664, 0.9659, 0.9664, 0.9617, 0.9763, 0.9617, 0.9763, 0.9659, 0.9713, 0.9659, 0.9713, 0.9617, 0.9813, 0.9617, 0.9813, 0.9659, 0.9763, 0.9659, 0.9763, 0.9617, 0.9862, 0.9617, 0.9862, 0.9659, 0.9813, 0.9659, 0.9813, 0.9617, 0.9912, 0.9617, 0.9912, 0.9659, 0.9862, 0.9659, 0.9862, 0.9617, 0.9912, 0.949, 0.9912, 0.9575, 0.9862, 0.9575, 0.9862, 0.949, 0.9862, 0.949, 0.9862, 0.9575, 0.9813, 0.9575, 0.9813, 0.949, 0.9813, 0.949, 0.9813, 0.9575, 0.9763, 0.9575, 0.9763, 0.949, 0.9763, 0.949, 0.9763, 0.9575, 0.9713, 0.9575, 0.9713, 0.949, 0.9713, 0.949, 0.9713, 0.9575, 0.9664, 0.9575, 0.9664, 0.949, 0.9664, 0.949, 0.9664, 0.9575, 0.9614, 0.9575, 0.9614, 0.949, 0.9614, 0.949, 0.9614, 0.9575, 0.9564, 0.9575, 0.9564, 0.949, 0.9564, 0.949, 0.9564, 0.9575, 0.9515, 0.9575, 0.9515, 0.949, 0.9515, 0.949, 0.9515, 0.9575, 0.9465, 0.9575, 0.9465, 0.949, 0.9465, 0.949, 0.9465, 0.9575, 0.9415, 0.9575, 0.9415, 0.949, 0.9415, 0.949, 0.9415, 0.9575, 0.9366, 0.9575, 0.9366, 0.949, 0.9366, 0.949, 0.9366, 0.9575, 0.9316, 0.9575, 0.9316, 0.949, 0.9316, 0.949, 0.9316, 0.9575, 0.9266, 0.9575, 0.9266, 0.949, 0.9266, 0.949, 0.9266, 0.9575, 0.9216, 0.9575, 0.9216, 0.949, 0.9216, 0.949, 0.9216, 0.9575, 0.9167, 0.9575, 0.9167, 0.949, 0.9167, 0.949, 0.9167, 0.9575, 0.9117, 0.9575, 0.9117, 0.949, 0.9117, 0.949, 0.9117, 0.9575, 0.9067, 0.9575, 0.9067, 0.949, 0.9067, 0.949, 0.9067, 0.9575, 0.9018, 0.9575, 0.9018, 0.949, 0.9018, 0.949, 0.9018, 0.9575, 0.8968, 0.9575, 0.8968, 0.949, 0.8968, 0.949, 0.8968, 0.9575, 0.8918, 0.9575, 0.8918, 0.949, 0.8918, 0.949, 0.8918, 0.9575, 0.8869, 0.9575, 0.8869, 0.949, 0.8869, 0.949, 0.8869, 0.9575, 0.8819, 0.9575, 0.8819, 0.949, 0.8819, 0.949, 0.8819, 0.9575, 0.8769, 0.9575, 0.8769, 0.949, 0.8769, 0.949, 0.8769, 0.9575, 0.872, 0.9575, 0.872, 0.949, 0.872, 0.949, 0.872, 0.9575, 0.867, 0.9575, 0.867, 0.949, 0.867, 0.949, 0.867, 0.9575, 0.862, 0.9575, 0.862, 0.949, 0.862, 0.949, 0.862, 0.9575, 0.8571, 0.9575, 0.8571, 0.949, 0.8571, 0.949, 0.8571, 0.9575, 0.8521, 0.9575, 0.8521, 0.949, 0.8521, 0.949, 0.8521, 0.9575, 0.8471, 0.9575, 0.8471, 0.949, 0.8471, 0.949, 0.8471, 0.9575, 0.8422, 0.9575, 0.8422, 0.949, 0.8422, 0.949, 0.8422, 0.9575, 0.8372, 0.9575, 0.8372, 0.949, 0.8372, 0.949, 0.8372, 0.9575, 0.8322, 0.9575, 0.8322, 0.949, 0.9316, 0.9152, 0.9266, 0.9152, 0.9266, 0.9152, 0.9316, 0.9152, 0.9614, 0.9321, 0.9564, 0.9321, 0.9564, 0.9321, 0.9614, 0.9321, 0.2637, 0.01851, 0.2637, 0.01851, 0.2637, 0.01851, 0.2637, 0.01851, 0.2637, 0.01851, 0.2637, 0.01851, 0.2637, 0.01851, 0.2637, 0.01851, 0.8471, 0.9152, 0.8422, 0.9152, 0.8422, 0.9152, 0.8471, 0.9152, 0.9564, 0.9321, 0.9515, 0.9321, 0.9515, 0.9321, 0.9564, 0.9321, 0.9366, 0.9152, 0.9316, 0.9152, 0.9316, 0.9152, 0.9366, 0.9152, 0.2637, 0.01851, 0.2637, 0.01851, 0.2637, 0.01851, 0.2637, 0.01851, 0.9515, 0.9321, 0.9465, 0.9321, 0.9465, 0.9321, 0.9515, 0.9321, 0.8521, 0.9152, 0.8471, 0.9152, 0.8471, 0.9152, 0.8521, 0.9152, 0.9465, 0.9321, 0.9415, 0.9321, 0.9415, 0.9321, 0.9465, 0.9321, 0.9415, 0.9152, 0.9366, 0.9152, 0.9366, 0.9152, 0.9415, 0.9152, 0.9415, 0.9321, 0.9366, 0.9321, 0.9366, 0.9321, 0.9415, 0.9321, 0.2637, 0.01851, 0.2637, 0.01851, 0.2637, 0.01851, 0.2637, 0.01851, 0.9366, 0.9321, 0.9316, 0.9321, 0.9316, 0.9321, 0.9366, 0.9321, 0.2637, 0.01851, 0.2637, 0.01851, 0.2637, 0.01851, 0.2637, 0.01851, 0.9316, 0.9321, 0.9266, 0.9321, 0.9266, 0.9321, 0.9316, 0.9321, 0.8571, 0.9152, 0.8521, 0.9152, 0.8521, 0.9152, 0.8571, 0.9152, 0.9266, 0.9321, 0.9216, 0.9321, 0.9216, 0.9321, 0.9266, 0.9321, 0.9465, 0.9152, 0.9415, 0.9152, 0.9415, 0.9152, 0.9465, 0.9152, 0.9216, 0.9321, 0.9167, 0.9321, 0.9167, 0.9321, 0.9216, 0.9321, 0.2637, 0.01851, 0.2637, 0.01851, 0.2637, 0.01851, 0.2637, 0.01851, 0.9167, 0.9321, 0.9117, 0.9321, 0.9117, 0.9321, 0.9167, 0.9321, 0.862, 0.9152, 0.8571, 0.9152, 0.8571, 0.9152, 0.862, 0.9152, 0.9117, 0.9321, 0.9067, 0.9321, 0.9067, 0.9321, 0.9117, 0.9321, 0.9067, 0.9321, 0.9018, 0.9321, 0.9018, 0.9321, 0.9067, 0.9321, 0.2637, 0.01851, 0.2637, 0.01851, 0.2637, 0.01851, 0.2637, 0.01851, 0.9018, 0.9321, 0.8968, 0.9321, 0.8968, 0.9321, 0.9018, 0.9321, 0.9515, 0.9152, 0.9465, 0.9152, 0.9465, 0.9152, 0.9515, 0.9152, 0.8968, 0.9321, 0.8918, 0.9321, 0.8918, 0.9321, 0.8968, 0.9321, 0.2637, 0.01851, 0.2637, 0.01851, 0.2637, 0.01851, 0.2637, 0.01851, 0.2637, 0.01851, 0.2637, 0.01851, 0.2637, 0.01851, 0.2637, 0.01851, 0.2637, 0.01851, 0.2637, 0.01851, 0.2637, 0.01851, 0.2637, 0.01851, 0.2637, 0.01851, 0.2637, 0.01851, 0.2637, 0.01851, 0.2637, 0.01851, 0.2637, 0.01851, 0.2637, 0.01851, 0.2637, 0.01851, 0.2637, 0.01851, 0.2637, 0.01851, 0.2637, 0.01851, 0.2637, 0.01851, 0.2637, 0.01851, 0.2637, 0.01851, 0.2637, 0.01851, 0.2637, 0.01851, 0.2637, 0.01851, 0.2637, 0.01851, 0.2637, 0.01851, 0.2637, 0.01851, 0.2637, 0.01851, 0.2637, 0.01851, 0.2637, 0.01851, 0.2637, 0.01851, 0.2637, 0.01851, 0.2637, 0.01851, 0.2637, 0.01851, 0.2637, 0.01851, 0.2637, 0.01851, 0.2637, 0.01851, 0.2637, 0.01851, 0.2637, 0.01851, 0.2637, 0.01851, 0.2637, 0.01851, 0.2637, 0.01851, 0.2637, 0.01851, 0.2637, 0.01851, 0.2637, 0.01851, 0.2637, 0.01851, 0.2637, 0.01851, 0.2637, 0.01851, 0.2637, 0.01851, 0.2637, 0.01851, 0.2637, 0.01851, 0.2637, 0.01851, 0.2637, 0.01851, 0.2637, 0.01851, 0.2637, 0.01851, 0.2637, 0.01851, 0.2637, 0.01851, 0.2637, 0.01851, 0.2637, 0.01851, 0.2637, 0.01851, 0.2637, 0.01851, 0.2637, 0.01851, 0.2637, 0.01851, 0.2637, 0.01851, 0.2637, 0.01851, 0.2637, 0.01851, 0.2637, 0.01851, 0.2637, 0.01851, 0.2637, 0.01851, 0.2637, 0.01851, 0.2637, 0.01851, 0.2637, 0.01851, 0.2637, 0.01851, 0.2637, 0.01851, 0.2637, 0.01851, 0.2637, 0.01851, 0.2637, 0.01851, 0.2637, 0.01851, 0.2637, 0.01851, 0.2637, 0.01851, 0.2637, 0.01851, 0.2637, 0.01851, 0.2637, 0.01851, 0.2637, 0.01851, 0.2637, 0.01851, 0.2637, 0.01851, 0.2637, 0.01851, 0.2637, 0.01851, 0.2637, 0.01851, 0.2637, 0.01851, 0.2637, 0.01851, 0.2637, 0.01851, 0.2637, 0.01851, 0.2637, 0.01851, 0.2637, 0.01851, 0.2637, 0.01851, 0.2637, 0.01851, 0.2637, 0.01851, 0.2637, 0.01851, 0.2637, 0.01851, 0.2637, 0.01851, 0.2637, 0.01851, 0.2637, 0.01851, 0.2637, 0.01851, 0.2637, 0.01851, 0.2637, 0.01851, 0.2637, 0.01851, 0.2637, 0.01851, 0.2637, 0.01851, 0.2637, 0.01851, 0.2637, 0.01851, 0.2637, 0.01851, 0.2637, 0.01851, 0.2637, 0.01851, 0.2637, 0.01851, 0.2637, 0.01851, 0.2637, 0.01851, 0.2637, 0.01851, 0.2637, 0.01851, 0.2637, 0.01851, 0.2637, 0.01851, 0.2637, 0.01851, 0.2637, 0.01851, 0.2637, 0.01851, 0.2637, 0.01851, 0.2637, 0.01851, 0.2637, 0.01851, 0.2637, 0.01851, 0.9117, 0.9152, 0.9067, 0.9152, 0.9067, 0.9152, 0.9117, 0.9152, 0.2637, 0.01851, 0.2637, 0.01851, 0.2637, 0.01851, 0.2637, 0.01851, 0.2637, 0.01851, 0.2637, 0.01851, 0.2637, 0.01851, 0.2637, 0.01851, 0.9067, 0.9152, 0.9018, 0.9152, 0.9018, 0.9152, 0.9067, 0.9152, 0.2637, 0.01851, 0.2637, 0.01851, 0.2637, 0.01851, 0.2637, 0.01851, 0.9912, 0.9152, 0.9862, 0.9152, 0.9862, 0.9152, 0.9912, 0.9152, 0.2637, 0.01851, 0.2637, 0.01851, 0.2637, 0.01851, 0.2637, 0.01851, 0.9018, 0.9152, 0.8968, 0.9152, 0.8968, 0.9152, 0.9018, 0.9152, 0.9862, 0.9152, 0.9813, 0.9152, 0.9813, 0.9152, 0.9862, 0.9152, 0.2637, 0.01851, 0.2637, 0.01851, 0.2637, 0.01851, 0.2637, 0.01851, 0.8968, 0.9152, 0.8918, 0.9152, 0.8918, 0.9152, 0.8968, 0.9152, 0.2637, 0.01851, 0.2637, 0.01851, 0.2637, 0.01851, 0.2637, 0.01851, 0.9813, 0.9152, 0.9763, 0.9152, 0.9763, 0.9152, 0.9813, 0.9152, 0.2637, 0.01851, 0.2637, 0.01851, 0.2637, 0.01851, 0.2637, 0.01851, 0.8918, 0.9152, 0.8869, 0.9152, 0.8869, 0.9152, 0.8918, 0.9152, 0.9763, 0.9152, 0.9713, 0.9152, 0.9713, 0.9152, 0.9763, 0.9152, 0.2637, 0.01851, 0.2637, 0.01851, 0.2637, 0.01851, 0.2637, 0.01851, 0.8869, 0.9152, 0.8819, 0.9152, 0.8819, 0.9152, 0.8869, 0.9152, 0.2637, 0.01851, 0.2637, 0.01851, 0.2637, 0.01851, 0.2637, 0.01851, 0.2637, 0.01851, 0.2637, 0.01851, 0.2637, 0.01851, 0.2637, 0.01851, 0.9713, 0.9152, 0.9664, 0.9152, 0.9664, 0.9152, 0.9713, 0.9152, 0.8819, 0.9152, 0.8769, 0.9152, 0.8769, 0.9152, 0.8819, 0.9152, 0.2637, 0.01851, 0.2637, 0.01851, 0.2637, 0.01851, 0.2637, 0.01851, 0.9664, 0.9152, 0.9614, 0.9152, 0.9614, 0.9152, 0.9664, 0.9152, 0.8769, 0.9152, 0.872, 0.9152, 0.872, 0.9152, 0.8769, 0.9152, 0.2637, 0.01851, 0.2637, 0.01851, 0.2637, 0.01851, 0.2637, 0.01851, 0.9614, 0.9152, 0.9564, 0.9152, 0.9564, 0.9152, 0.9614, 0.9152, 0.2637, 0.01851, 0.2637, 0.01851, 0.2637, 0.01851, 0.2637, 0.01851, 0.872, 0.9152, 0.867, 0.9152, 0.867, 0.9152, 0.872, 0.9152, 0.9564, 0.9152, 0.9515, 0.9152, 0.9515, 0.9152, 0.9564, 0.9152, 0.2637, 0.01851, 0.2637, 0.01851, 0.2637, 0.01851, 0.2637, 0.01851, 0.867, 0.9152, 0.862, 0.9152, 0.862, 0.9152, 0.867, 0.9152, 0.867, 0.9152, 0.862, 0.9152, 0.862, 0.9152, 0.867, 0.9152, 0.9564, 0.9152, 0.9515, 0.9152, 0.9515, 0.9152, 0.9564, 0.9152, 0.872, 0.9152, 0.867, 0.9152, 0.867, 0.9152, 0.872, 0.9152, 0.9614, 0.9152, 0.9564, 0.9152, 0.9564, 0.9152, 0.9614, 0.9152, 0.8769, 0.9152, 0.872, 0.9152, 0.872, 0.9152, 0.8769, 0.9152, 0.9664, 0.9152, 0.9614, 0.9152, 0.9614, 0.9152, 0.9664, 0.9152, 0.8819, 0.9152, 0.8769, 0.9152, 0.8769, 0.9152, 0.8819, 0.9152, 0.9713, 0.9152, 0.9664, 0.9152, 0.9664, 0.9152, 0.9713, 0.9152, 0.8869, 0.9152, 0.8819, 0.9152, 0.8819, 0.9152, 0.8869, 0.9152, 0.9763, 0.9152, 0.9713, 0.9152, 0.9713, 0.9152, 0.9763, 0.9152, 0.8918, 0.9152, 0.8869, 0.9152, 0.8869, 0.9152, 0.8918, 0.9152, 0.9813, 0.9152, 0.9763, 0.9152, 0.9763, 0.9152, 0.9813, 0.9152, 0.8968, 0.9152, 0.8918, 0.9152, 0.8918, 0.9152, 0.8968, 0.9152, 0.9862, 0.9152, 0.9813, 0.9152, 0.9813, 0.9152, 0.9862, 0.9152, 0.9018, 0.9152, 0.8968, 0.9152, 0.8968, 0.9152, 0.9018, 0.9152, 0.9912, 0.9152, 0.9862, 0.9152, 0.9862, 0.9152, 0.9912, 0.9152, 0.9067, 0.9152, 0.9018, 0.9152, 0.9018, 0.9152, 0.9067, 0.9152, 0.9117, 0.9152, 0.9067, 0.9152, 0.9067, 0.9152, 0.9117, 0.9152, 0.9515, 0.9152, 0.9465, 0.9152, 0.9465, 0.9152, 0.9515, 0.9152, 0.862, 0.9152, 0.8571, 0.9152, 0.8571, 0.9152, 0.862, 0.9152, 0.9465, 0.9152, 0.9415, 0.9152, 0.9415, 0.9152, 0.9465, 0.9152, 0.8571, 0.9152, 0.8521, 0.9152, 0.8521, 0.9152, 0.8571, 0.9152, 0.9415, 0.9152, 0.9366, 0.9152, 0.9366, 0.9152, 0.9415, 0.9152, 0.8521, 0.9152, 0.8471, 0.9152, 0.8471, 0.9152, 0.8521, 0.9152, 0.9366, 0.9152, 0.9316, 0.9152, 0.9316, 0.9152, 0.9366, 0.9152, 0.8471, 0.9152, 0.8422, 0.9152, 0.8422, 0.9152, 0.8471, 0.9152, 0.9316, 0.9152, 0.9266, 0.9152, 0.9266, 0.9152, 0.9316, 0.9152, 0.8422, 0.9152, 0.8372, 0.9152, 0.8372, 0.9152, 0.8422, 0.9152, 0.9266, 0.9152, 0.9216, 0.9152, 0.9216, 0.9152, 0.9266, 0.9152, 0.8372, 0.9152, 0.8322, 0.9152, 0.8322, 0.9152, 0.8372, 0.9152, 0.9216, 0.9152, 0.9167, 0.9152, 0.9167, 0.9152, 0.9216, 0.9152, 0.9167, 0.9152, 0.9117, 0.9152, 0.9117, 0.9152, 0.9167, 0.9152, 0.6172, 0.9977, 0.5614, 1.007, 0.5057, 0.9977, 0.452, 0.9701, 0.4026, 0.9254, 0.3593, 0.8652, 0.3237, 0.7918, 0.2973, 0.7081, 0.2811, 0.6173, 0.2756, 0.5228, 0.2811, 0.4284, 0.2973, 0.3376, 0.3237, 0.2539, 0.3593, 0.1805, 0.4026, 0.1203, 0.452, 0.07554, 0.5057, 0.04799, 0.5614, 0.03869, 0.6172, 0.04799, 0.6708, 0.07554, 0.7203, 0.1203, 0.7636, 0.1805, 0.7991, 0.2539, 0.8255, 0.3376, 0.8418, 0.4284, 0.8473, 0.5228, 0.8418, 0.6173, 0.8255, 0.7081, 0.7991, 0.7918, 0.7636, 0.8652, 0.7203, 0.9254, 0.6708, 0.9701, 0.9912, 0.9575, 0.9912, 0.9617, 0.9862, 0.9617, 0.9862, 0.9575, 0.9862, 0.9575, 0.9862, 0.9617, 0.9813, 0.9617, 0.9813, 0.9575, 0.9813, 0.9575, 0.9813, 0.9617, 0.9763, 0.9617, 0.9763, 0.9575, 0.9763, 0.9575, 0.9763, 0.9617, 0.9713, 0.9617, 0.9713, 0.9575, 0.9713, 0.9575, 0.9713, 0.9617, 0.9664, 0.9617, 0.9664, 0.9575, 0.9664, 0.9575, 0.9664, 0.9617, 0.9614, 0.9617, 0.9614, 0.9575, 0.9614, 0.9575, 0.9614, 0.9617, 0.9564, 0.9617, 0.9564, 0.9575, 0.9564, 0.9575, 0.9564, 0.9617, 0.9515, 0.9617, 0.9515, 0.9575, 0.9515, 0.9575, 0.9515, 0.9617, 0.9465, 0.9617, 0.9465, 0.9575, 0.9465, 0.9575, 0.9465, 0.9617, 0.9415, 0.9617, 0.9415, 0.9575, 0.9415, 0.9575, 0.9415, 0.9617, 0.9366, 0.9617, 0.9366, 0.9575, 0.9366, 0.9575, 0.9366, 0.9617, 0.9316, 0.9617, 0.9316, 0.9575, 0.9316, 0.9575, 0.9316, 0.9617, 0.9266, 0.9617, 0.9266, 0.9575, 0.9266, 0.9575, 0.9266, 0.9617, 0.9216, 0.9617, 0.9216, 0.9575, 0.9216, 0.9575, 0.9216, 0.9617, 0.9167, 0.9617, 0.9167, 0.9575, 0.9167, 0.9575, 0.9167, 0.9617, 0.9117, 0.9617, 0.9117, 0.9575, 0.9117, 0.9575, 0.9117, 0.9617, 0.9067, 0.9617, 0.9067, 0.9575, 0.9067, 0.9575, 0.9067, 0.9617, 0.9018, 0.9617, 0.9018, 0.9575, 0.9018, 0.9575, 0.9018, 0.9617, 0.8968, 0.9617, 0.8968, 0.9575, 0.8968, 0.9575, 0.8968, 0.9617, 0.8918, 0.9617, 0.8918, 0.9575, 0.8918, 0.9575, 0.8918, 0.9617, 0.8869, 0.9617, 0.8869, 0.9575, 0.8869, 0.9575, 0.8869, 0.9617, 0.8819, 0.9617, 0.8819, 0.9575, 0.8819, 0.9575, 0.8819, 0.9617, 0.8769, 0.9617, 0.8769, 0.9575, 0.8769, 0.9575, 0.8769, 0.9617, 0.872, 0.9617, 0.872, 0.9575, 0.872, 0.9575, 0.872, 0.9617, 0.867, 0.9617, 0.867, 0.9575, 0.867, 0.9575, 0.867, 0.9617, 0.862, 0.9617, 0.862, 0.9575, 0.862, 0.9575, 0.862, 0.9617, 0.8571, 0.9617, 0.8571, 0.9575, 0.8571, 0.9575, 0.8571, 0.9617, 0.8521, 0.9617, 0.8521, 0.9575, 0.8521, 0.9575, 0.8521, 0.9617, 0.8471, 0.9617, 0.8471, 0.9575, 0.8471, 0.9575, 0.8471, 0.9617, 0.8422, 0.9617, 0.8422, 0.9575, 0.8422, 0.9575, 0.8422, 0.9617, 0.8372, 0.9617, 0.8372, 0.9575, 0.8372, 0.9575, 0.8372, 0.9617, 0.8322, 0.9617, 0.8322, 0.9575, 0.5614, 0.9638, 0.6128, 0.9552, 0.6142, 0.9672, 0.5614, 0.976, 0.6128, 0.9552, 0.6621, 0.9299, 0.6649, 0.9412, 0.6142, 0.9672, 0.6621, 0.9299, 0.7076, 0.8887, 0.7116, 0.8989, 0.6649, 0.9412, 0.7076, 0.8887, 0.7475, 0.8332, 0.7526, 0.8419, 0.7116, 0.8989, 0.7475, 0.8332, 0.7802, 0.7657, 0.7862, 0.7725, 0.7526, 0.8419, 0.7802, 0.7657, 0.8046, 0.6887, 0.8112, 0.6933, 0.7862, 0.7725, 0.8046, 0.6887, 0.8195, 0.605, 0.8266, 0.6074, 0.8112, 0.6933, 0.8195, 0.605, 0.8246, 0.5181, 0.8318, 0.5181, 0.8266, 0.6074, 0.8246, 0.5181, 0.8195, 0.4312, 0.8266, 0.4288, 0.8318, 0.5181, 0.8195, 0.4312, 0.8046, 0.3475, 0.8112, 0.3429, 0.8266, 0.4288, 0.8046, 0.3475, 0.7802, 0.2705, 0.7862, 0.2637, 0.8112, 0.3429, 0.7802, 0.2705, 0.7475, 0.203, 0.7526, 0.1943, 0.7862, 0.2637, 0.7475, 0.203, 0.7076, 0.1475, 0.7116, 0.1374, 0.7526, 0.1943, 0.7076, 0.1475, 0.6621, 0.1063, 0.6649, 0.09503, 0.7116, 0.1374, 0.6621, 0.1063, 0.6128, 0.08099, 0.6142, 0.06898, 0.6649, 0.09503, 0.6128, 0.08099, 0.5614, 0.07242, 0.5614, 0.06018, 0.6142, 0.06898, 0.5614, 0.07242, 0.5101, 0.08099, 0.5087, 0.06898, 0.5614, 0.06018, 0.5101, 0.08099, 0.4607, 0.1063, 0.458, 0.09503, 0.5087, 0.06898, 0.4607, 0.1063, 0.4152, 0.1475, 0.4112, 0.1374, 0.458, 0.09503, 0.4152, 0.1475, 0.3753, 0.203, 0.3702, 0.1943, 0.4112, 0.1374, 0.3753, 0.203, 0.3426, 0.2705, 0.3366, 0.2637, 0.3702, 0.1943, 0.3426, 0.2705, 0.3183, 0.3475, 0.3116, 0.3429, 0.3366, 0.2637, 0.3183, 0.3475, 0.3033, 0.4312, 0.2962, 0.4288, 0.3116, 0.3429, 0.3033, 0.4312, 0.2983, 0.5181, 0.291, 0.5181, 0.2962, 0.4288, 0.2983, 0.5181, 0.3033, 0.605, 0.2962, 0.6074, 0.291, 0.5181, 0.3033, 0.605, 0.3183, 0.6887, 0.3116, 0.6933, 0.2962, 0.6074, 0.3183, 0.6887, 0.3426, 0.7657, 0.3366, 0.7725, 0.3116, 0.6933, 0.3426, 0.7657, 0.3753, 0.8332, 0.3702, 0.8419, 0.3366, 0.7725, 0.3753, 0.8332, 0.4152, 0.8887, 0.4112, 0.8989, 0.3702, 0.8419, 0.4152, 0.8887, 0.4607, 0.9299, 0.458, 0.9412, 0.4112, 0.8989, 0.4607, 0.9299, 0.5101, 0.9552, 0.5087, 0.9672, 0.458, 0.9412, 0.5101, 0.9552, 0.5614, 0.9638, 0.5614, 0.976, 0.5087, 0.9672, 0.5614, 0.9529, 0.6115, 0.9445, 0.6128, 0.9552, 0.5614, 0.9638, 0.6115, 0.9445, 0.6597, 0.9198, 0.6621, 0.9299, 0.6128, 0.9552, 0.6597, 0.9198, 0.7041, 0.8796, 0.7076, 0.8887, 0.6621, 0.9299, 0.7041, 0.8796, 0.743, 0.8255, 0.7475, 0.8332, 0.7076, 0.8887, 0.743, 0.8255, 0.7749, 0.7597, 0.7802, 0.7657, 0.7475, 0.8332, 0.7749, 0.7597, 0.7986, 0.6845, 0.8046, 0.6887, 0.7802, 0.7657, 0.7986, 0.6845, 0.8132, 0.6029, 0.8195, 0.605, 0.8046, 0.6887, 0.8132, 0.6029, 0.8182, 0.5181, 0.8246, 0.5181, 0.8195, 0.605, 0.8182, 0.5181, 0.8132, 0.4333, 0.8195, 0.4312, 0.8246, 0.5181, 0.8132, 0.4333, 0.7986, 0.3517, 0.8046, 0.3475, 0.8195, 0.4312, 0.7986, 0.3517, 0.775, 0.2766, 0.7802, 0.2705, 0.8046, 0.3475, 0.775, 0.2766, 0.7429, 0.2109, 0.7475, 0.203, 0.7802, 0.2705, 0.7429, 0.2109, 0.704, 0.1567, 0.7076, 0.1475, 0.7475, 0.203, 0.704, 0.1567, 0.6596, 0.1165, 0.6621, 0.1063, 0.7076, 0.1475, 0.6596, 0.1165, 0.6115, 0.09151, 0.6128, 0.08099, 0.6621, 0.1063, 0.6115, 0.09151, 0.5614, 0.08329, 0.5614, 0.07242, 0.6128, 0.08099, 0.5614, 0.08329, 0.5113, 0.09166, 0.5101, 0.08099, 0.5614, 0.07242, 0.5113, 0.09166, 0.4632, 0.1164, 0.4607, 0.1063, 0.5101, 0.08099, 0.4632, 0.1164, 0.4188, 0.1566, 0.4152, 0.1475, 0.4607, 0.1063, 0.4188, 0.1566, 0.3799, 0.2107, 0.3753, 0.203, 0.4152, 0.1475, 0.3799, 0.2107, 0.348, 0.2765, 0.3426, 0.2705, 0.3753, 0.203, 0.348, 0.2765, 0.3242, 0.3517, 0.3183, 0.3475, 0.3426, 0.2705, 0.3242, 0.3517, 0.3096, 0.4333, 0.3033, 0.4312, 0.3183, 0.3475, 0.3096, 0.4333, 0.3047, 0.5181, 0.2983, 0.5181, 0.3033, 0.4312, 0.3047, 0.5181, 0.3096, 0.6029, 0.3033, 0.605, 0.2983, 0.5181, 0.3096, 0.6029, 0.3242, 0.6845, 0.3183, 0.6887, 0.3033, 0.605, 0.3242, 0.6845, 0.348, 0.7597, 0.3426, 0.7657, 0.3183, 0.6887, 0.348, 0.7597, 0.3799, 0.8255, 0.3753, 0.8332, 0.3426, 0.7657, 0.3799, 0.8255, 0.4188, 0.8796, 0.4152, 0.8887, 0.3753, 0.8332, 0.4188, 0.8796, 0.4632, 0.9198, 0.4607, 0.9299, 0.4152, 0.8887, 0.4632, 0.9198, 0.5113, 0.9445, 0.5101, 0.9552, 0.4607, 0.9299, 0.5113, 0.9445, 0.5614, 0.9529, 0.5614, 0.9638, 0.5101, 0.9552])
me_cylinder.materials.append(mat_material)
me_cylinder.use_remesh_preserve_volume = False
me_cylinder.use_remesh_preserve_attributes = False
me_cylinder.use_mirror_vertex_groups = False
me_cylinder.update()

# ---- objects
ob_light = bpy.data.objects.new('Light', light_light)
ob_camera = bpy.data.objects.new('Camera', cam_camera)
ob_cylinder = bpy.data.objects.new('Cylinder', me_cylinder)
ob_empty = bpy.data.objects.new('Empty', img_ippudo_aka_ue_png)
ob_empty_001 = bpy.data.objects.new('Empty.001', None)

# ---- transforms, parenting, visibility, modifiers, constraints
ob_light.location = (4.076, 1.005, 5.904)
ob_light.rotation_euler = (0.6503, 0.05522, 1.866)
ob_light.lock_rotations_4d = False
ob_light.empty_display_type = 'ARROWS'
ob_light.color = (0.0, 0.0, 0.0, 0.0)
ob_light.lineart.crease_threshold = 0.0
ob_camera.location = (7.359, -6.926, 4.958)
ob_camera.rotation_euler = (1.109, 0.0, 0.8149)
ob_camera.lock_rotations_4d = False
ob_camera.empty_display_type = 'ARROWS'
ob_camera.color = (0.0, 0.0, 0.0, 0.0)
ob_camera.display_type = 'WIRE'
ob_camera.lineart.crease_threshold = 0.0
ob_cylinder.location = (0.0, 0.0, 1.733)
ob_cylinder.scale = (5.855, 5.855, 3.388)
ob_cylinder.lineart.crease_threshold = 0.0
ob_empty.location = (5.813, 20.47, 1.798)
ob_empty.rotation_euler = (1.466, 0.008383, 0.2314)
ob_empty.scale = (2.483, 2.483, 2.483)
ob_empty.empty_display_type = 'IMAGE'
ob_empty.empty_display_size = 7.513
ob_empty.empty_image_offset = (-0.3796, -0.4531)
ob_empty.lineart.crease_threshold = 0.0
ob_empty_001.location = (-19.85, 14.34, 6.906)
ob_empty_001.rotation_euler = (1.541, 0.01103, 0.3333)
ob_empty_001.scale = (1.127, 1.046, 1.639)
ob_empty_001.empty_display_type = 'IMAGE'
ob_empty_001.empty_display_size = 21.64
ob_empty_001.empty_image_offset = (-0.1255, -0.8645)
ob_empty_001.lineart.crease_threshold = 0.0

# ---- collection membership
col_collection.objects.link(ob_light)
col_collection.objects.link(ob_camera)
col_collection.objects.link(ob_cylinder)
col_collection.objects.link(ob_empty)
col_collection.objects.link(ob_empty_001)

# ---- scene / render settings (as saved in the file)
scene.camera = ob_camera
scene.frame_start = 1; scene.frame_end = 250; scene.frame_set(1)
scene.render.engine = 'BLENDER_EEVEE_NEXT'
scene.cycles.use_denoising = False
scene.cycles.samples = 128
scene.cycles.sampling_pattern = 'TABULATED_SOBOL'
scene.cycles.use_adaptive_sampling = False
scene.cycles.use_light_tree = False
scene.view_settings.view_transform = 'Filmic'
bpy.context.view_layer.update()
